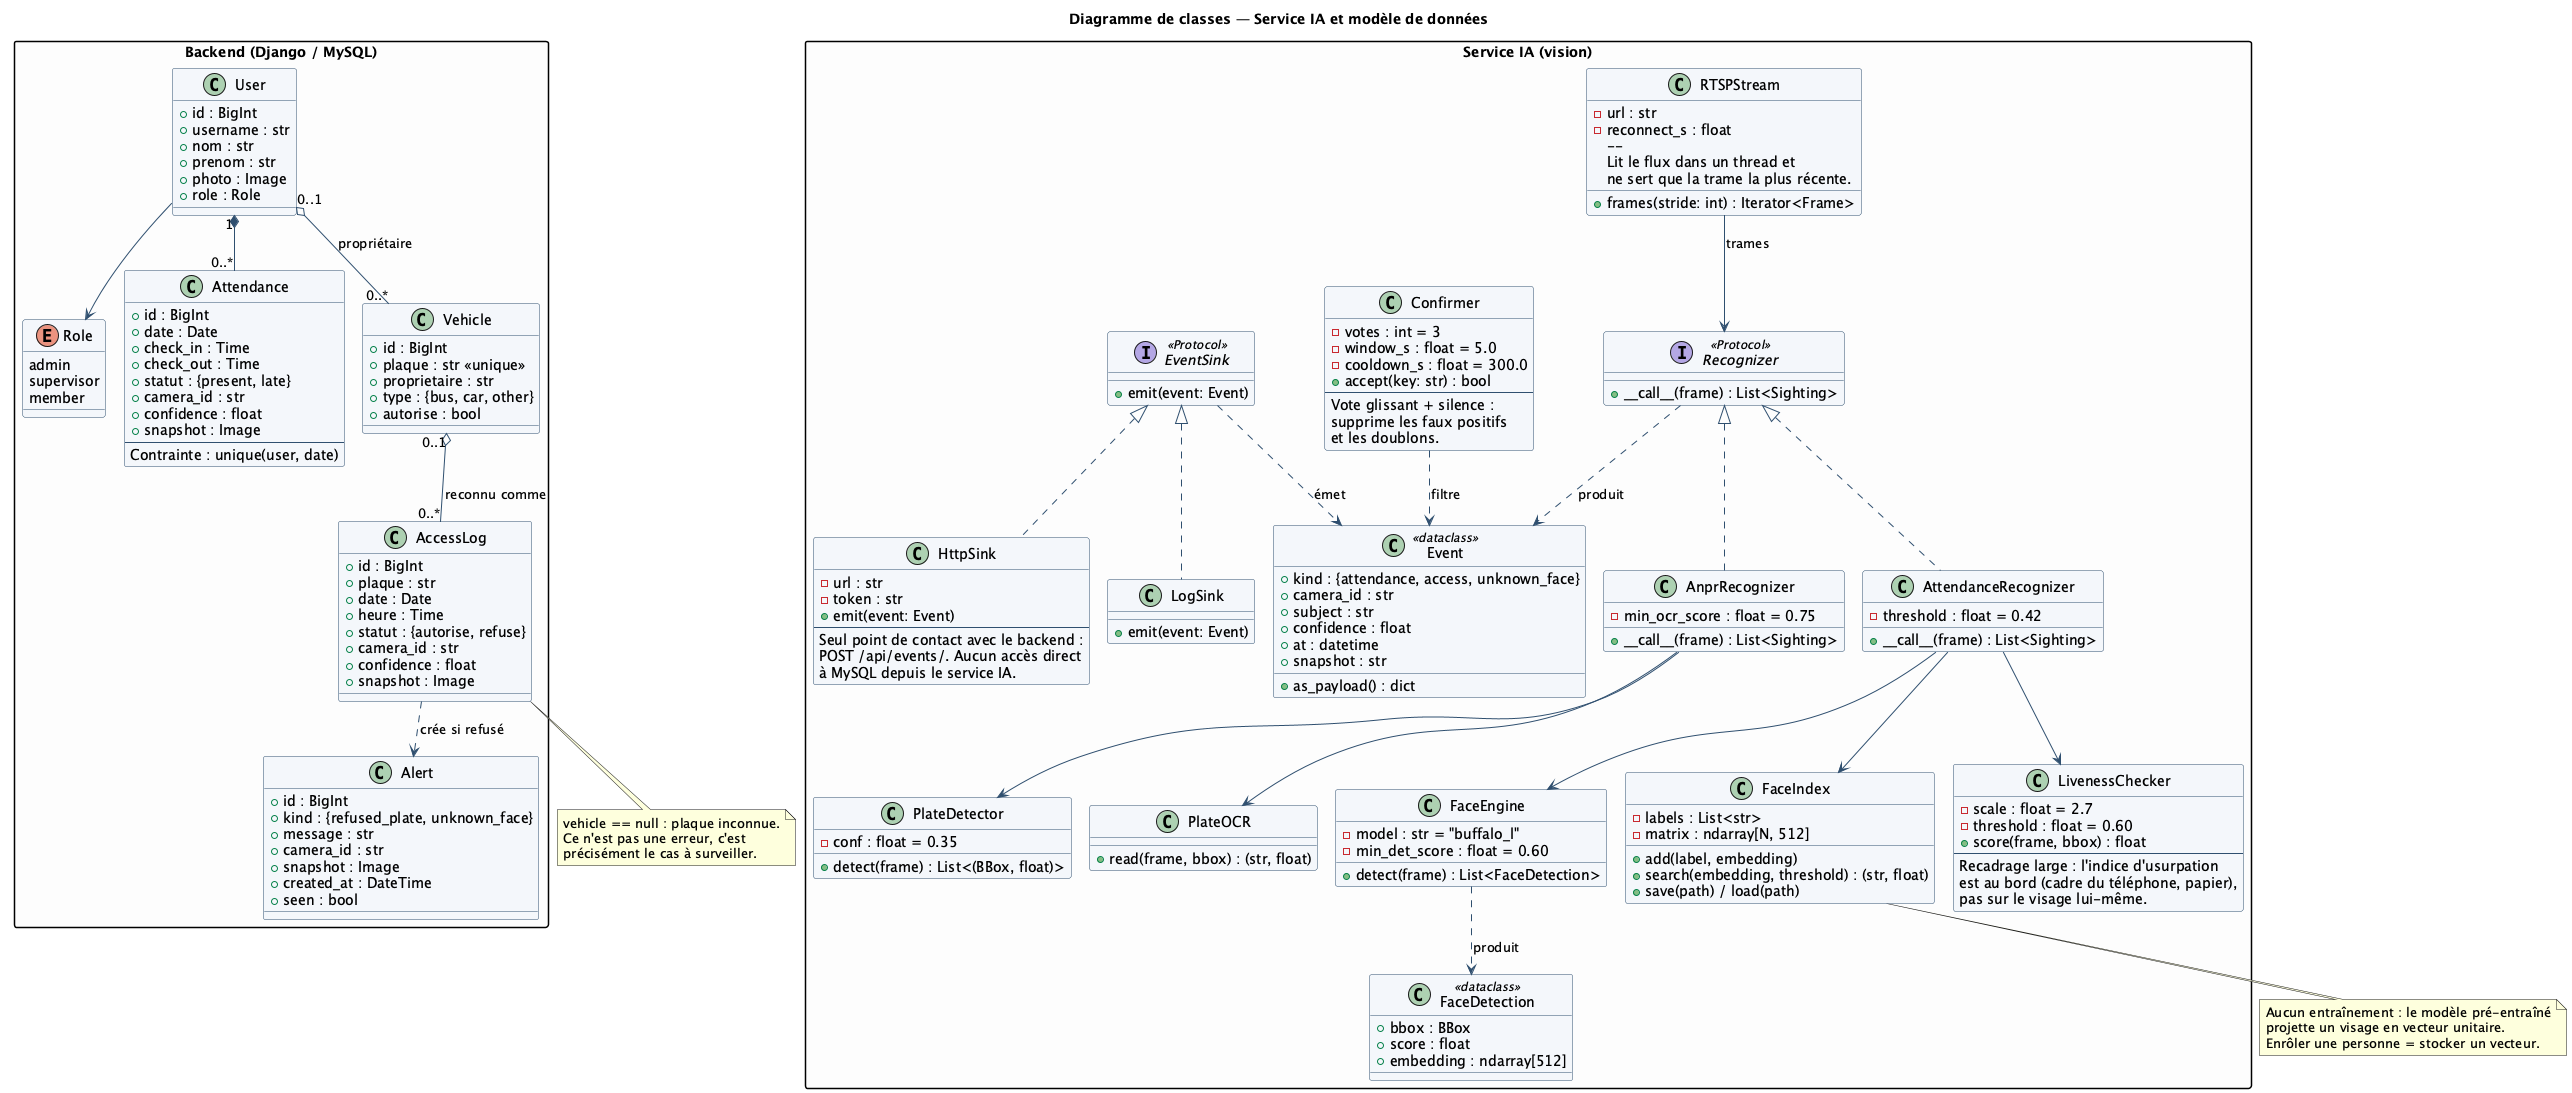

The diagram above was rendered by PlantUML. Its source (embedded in the PNG):
@startuml classes
!pragma layout smetana
title Diagramme de classes — Service IA et modèle de données

skinparam backgroundColor #FFFFFF
skinparam shadowing false
skinparam packageStyle rectangle
skinparam class {
  BackgroundColor #F4F7FB
  BorderColor #2F4F6F
  ArrowColor #2F4F6F
}

package "Service IA (vision)" #FDFDFD {

  class RTSPStream {
    - url : str
    - reconnect_s : float
    + frames(stride: int) : Iterator<Frame>
    -- 
    Lit le flux dans un thread et
    ne sert que la trame la plus récente.
  }

  interface Recognizer <<Protocol>> {
    + ~__call~__(frame) : List<Sighting>
  }

  class AttendanceRecognizer {
    - threshold : float = 0.42
    + ~__call~__(frame) : List<Sighting>
  }

  class AnprRecognizer {
    - min_ocr_score : float = 0.75
    + ~__call~__(frame) : List<Sighting>
  }

  class FaceEngine {
    - model : str = "buffalo_l"
    - min_det_score : float = 0.60
    + detect(frame) : List<FaceDetection>
  }

  class LivenessChecker {
    - scale : float = 2.7
    - threshold : float = 0.60
    + score(frame, bbox) : float
    --
    Recadrage large : l'indice d'usurpation
    est au bord (cadre du téléphone, papier),
    pas sur le visage lui-même.
  }

  class FaceIndex {
    - labels : List<str>
    - matrix : ndarray[N, 512]
    + add(label, embedding)
    + search(embedding, threshold) : (str, float)
    + save(path) / load(path)
  }

  class FaceDetection <<dataclass>> {
    + bbox : BBox
    + score : float
    + embedding : ndarray[512]
  }

  class PlateDetector {
    - conf : float = 0.35
    + detect(frame) : List<(BBox, float)>
  }

  class PlateOCR {
    + read(frame, bbox) : (str, float)
  }

  class Confirmer {
    - votes : int = 3
    - window_s : float = 5.0
    - cooldown_s : float = 300.0
    + accept(key: str) : bool
    --
    Vote glissant + silence :
    supprime les faux positifs
    et les doublons.
  }

  class Event <<dataclass>> {
    + kind : {attendance, access, unknown_face}
    + camera_id : str
    + subject : str
    + confidence : float
    + at : datetime
    + snapshot : str
    + as_payload() : dict
  }

  interface EventSink <<Protocol>> {
    + emit(event: Event)
  }

  class HttpSink {
    - url : str
    - token : str
    + emit(event: Event)
    --
    Seul point de contact avec le backend :
    POST /api/events/. Aucun accès direct
    à MySQL depuis le service IA.
  }

  class LogSink {
    + emit(event: Event)
  }

  Recognizer <|.. AttendanceRecognizer
  Recognizer <|.. AnprRecognizer
  EventSink <|.. HttpSink
  EventSink <|.. LogSink

  AttendanceRecognizer --> FaceEngine
  AttendanceRecognizer --> LivenessChecker
  AttendanceRecognizer --> FaceIndex
  AnprRecognizer --> PlateDetector
  AnprRecognizer --> PlateOCR
  FaceEngine ..> FaceDetection : produit
  RTSPStream --> Recognizer : trames
  Recognizer ..> Event : produit
  Confirmer ..> Event : filtre
  EventSink ..> Event : émet
}

package "Backend (Django / MySQL)" #FDFDFD {

  enum Role {
    admin
    supervisor
    member
  }

  class User {
    + id : BigInt
    + username : str
    + nom : str
    + prenom : str
    + photo : Image
    + role : Role
  }

  class Attendance {
    + id : BigInt
    + date : Date
    + check_in : Time
    + check_out : Time
    + statut : {present, late}
    + camera_id : str
    + confidence : float
    + snapshot : Image
    --
    Contrainte : unique(user, date)
  }

  class Vehicle {
    + id : BigInt
    + plaque : str <<unique>>
    + proprietaire : str
    + type : {bus, car, other}
    + autorise : bool
  }

  class AccessLog {
    + id : BigInt
    + plaque : str
    + date : Date
    + heure : Time
    + statut : {autorise, refuse}
    + camera_id : str
    + confidence : float
    + snapshot : Image
  }

  class Alert {
    + id : BigInt
    + kind : {refused_plate, unknown_face}
    + message : str
    + camera_id : str
    + snapshot : Image
    + created_at : DateTime
    + seen : bool
  }

  User "1" *-- "0..*" Attendance
  User "0..1" o-- "0..*" Vehicle : propriétaire
  Vehicle "0..1" o-- "0..*" AccessLog : reconnu comme
  AccessLog ..> Alert : crée si refusé

  User --> Role
}

note bottom of AccessLog
  vehicle == null : plaque inconnue.
  Ce n'est pas une erreur, c'est
  précisément le cas à surveiller.
end note

note bottom of FaceIndex
  Aucun entraînement : le modèle pré-entraîné
  projette un visage en vecteur unitaire.
  Enrôler une personne = stocker un vecteur.
end note

@enduml